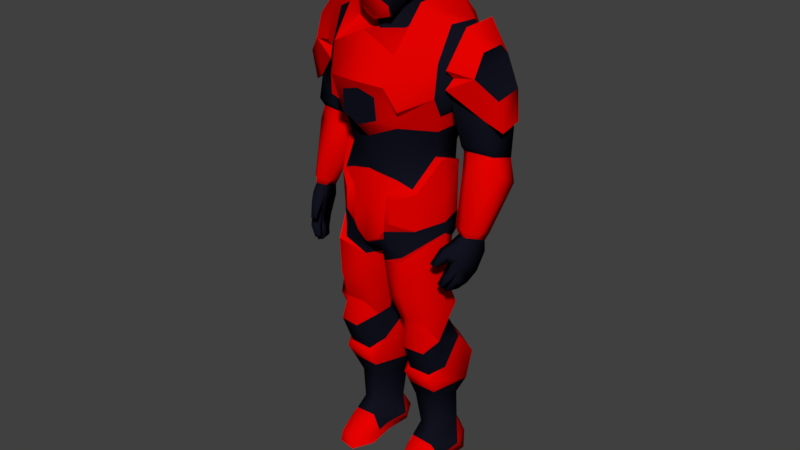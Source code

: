 # Source: test.blend  (saved by Blender 2.78.0; exported with 4.5.12 LTS)
import bpy
from mathutils import Matrix  # noqa: F401  (used for matrix-valued properties, if any)

bpy.ops.wm.read_factory_settings(use_empty=True)
scene = bpy.context.scene
scene.name = 'Scene'

# ---- collections
col_collection_1 = bpy.data.collections.new('Collection 1'); scene.collection.children.link(col_collection_1)

# ---- materials (node trees are filled in below, after node groups)
mat_mtl_001 = bpy.data.materials.new('mtl.001')
mat_mtl_001.alpha_threshold = 0.0
mat_mtl_001.use_transparent_shadow = False
mat_mtl_001.diffuse_color = (0.7874, 0.0005784, 0.0, 1.0)
mat_mtl_001.roughness = 0.5
mat_mtl_002 = bpy.data.materials.new('mtl.002')
mat_mtl_002.alpha_threshold = 0.0
mat_mtl_002.use_transparent_shadow = False
mat_mtl_002.diffuse_color = (0.006169, 0.006574, 0.01341, 1.0)
mat_mtl_002.specular_color = (0.02038, 0.02038, 0.02038)
mat_mtl_002.roughness = 0.5
mat_mtl_002.specular_intensity = 1.0
mat_mtl_003 = bpy.data.materials.new('mtl.003')
mat_mtl_003.alpha_threshold = 0.0
mat_mtl_003.use_transparent_shadow = False
mat_mtl_003.diffuse_color = (0.5488, 0.07336, 0.0, 1.0)
mat_mtl_003.roughness = 0.5

# ---- material node trees

# ---- world
world_world = bpy.data.worlds.new('World'); scene.world = world_world
world_world.color = (0.05088, 0.05088, 0.05088)
world_world.use_sun_shadow = False
world_world.sun_shadow_jitter_overblur = 0.0
world_world.cycles.sampling_method = 'MANUAL'

# ---- meshes
me_solider = bpy.data.meshes.new('Solider')
me_solider.from_pydata([(0.08632, -0.06669, 0.6067), (0.1834, -0.07341, 0.613), (0.1924, 0.07664, 0.6496), (0.05976, 0.0789, 0.6475), (0.2043, -0.02826, 0.5466), (0.1352, -0.09553, 0.6267), (0.1239, 0.1238, 0.6719), (0.05048, 0.02661, 0.5589), (0.0622, -0.02478, 0.5474), (0.1299, -0.1335, 0.8623), (0.005149, -0.01457, 0.8161), (0.02006, -0.01606, 0.6916), (0.03933, -0.1067, 0.8262), (0.05604, -0.1007, 0.7038), (0.01215, 0.0958, 0.8198), (0.03867, 0.06265, 0.6963), (0.1178, 0.1063, 0.7278), (0.1239, -0.1335, 0.7389), (0.215, -0.01503, 0.6861), (0.2142, -0.01653, 0.8649), (0.1413, 0.1153, 0.8642), (0.1429, 0.1371, 0.9504), (0.1563, 0.1226, 1.137), (0.1447, -0.08596, 0.9565), (0.1511, -0.08678, 1.087), (0.1921, -0.04228, 1.502), (0.195, 0.01615, 1.607), (0.1149, -0.1467, 1.537), (0.1254, -0.03858, 1.671), (0.2018, 0.1214, 1.602), (0.1254, 0.1422, 1.68), (0.202, 0.1654, 1.54), (0.1277, 0.2266, 1.586), (0.1144, 0.01488, 1.612), (0.1141, 0.1768, 1.573), (0.1015, -0.1809, 1.445), (0.3158, 0.009578, 1.549), (0.2596, 0.001025, 1.614), (0.3195, 0.09082, 1.555), (0.2633, 0.1204, 1.62), (0.3098, -0.023, 1.476), (0.2311, -0.05272, 1.493), (0.3142, 0.1362, 1.516), (0.2502, 0.1533, 1.556), (0.06141, -0.1743, 1.406), (0.2266, -0.04843, 1.432), (0.3704, 0.01642, 1.411), (0.3253, 0.01499, 1.34), (0.1907, -0.0553, 1.396), (0.1186, -0.1296, 1.347), (0.3704, 0.1141, 1.425), (0.1279, -0.1519, 1.367), (0.2339, 0.1772, 1.489), (0.3431, 0.1292, 1.362), (0.3743, 0.0405, 1.306), (0.3718, 0.1228, 1.32), (0.2195, 0.1646, 1.426), (0.1254, 0.2207, 1.475), (0.1056, 0.196, 1.459), (0.1102, 0.1181, 1.688), (0.06627, -0.1706, 1.332), (0.1008, -0.1186, 1.301), (0.1912, -0.02347, 1.332), (0.08798, -0.09843, 1.119), (0.1774, -0.01716, 1.279), (0.1904, -0.006217, 1.189), (0.199, -0.002188, 0.9762), (0.2025, -0.004306, 0.9386), (0.178, -0.07823, 0.5121), (0.1055, -0.08643, 0.5135), (0.07826, -0.0517, 0.3884), (0.1813, -0.05127, 0.3858), (0.1801, -0.01939, 0.3301), (0.07663, -0.02182, 0.3307), (0.2036, 0.009712, 0.4268), (0.2093, 0.124, 0.3279), (0.05785, 0.009161, 0.4345), (0.03135, 0.1135, 0.3253), (0.2013, 0.08665, 0.5147), (0.03991, 0.1009, 0.5125), (0.157, 0.00264, 0.2671), (0.0852, 0.001034, 0.2693), (0.2193, 0.1411, 0.4345), (0.01255, 0.1327, 0.4365), (0.1168, 0.1243, 0.5372), (0.119, 0.2002, 0.4388), (0.1153, 0.1699, 0.2825), (0.1736, 0.1183, 0.2559), (0.05608, 0.1271, 0.2593), (0.1172, 0.16, 0.2452), (0.1618, 0.01651, 0.1424), (0.09589, 0.01801, 0.1493), (0.1733, 0.1254, 0.137), (0.07409, 0.1259, 0.1237), (0.1274, 0.1601, 0.1376), (0.2086, -0.03495, 0.007361), (0.2092, -0.005705, 0.04568), (0.193, 0.1455, 0.004888), (0.07486, 0.1476, 0.003418), (0.143, 0.1752, 0.003963), (0.1669, -0.1065, 0.04854), (0.1101, -0.1166, 0.05269), (0.171, -0.1129, 0.009003), (0.1082, -0.1209, 0.004515), (0.06482, -0.02052, 0.05037), (0.06502, -0.05273, 0.01179), (0.09105, -0.02137, 0.1073), (0.1709, -0.01925, 0.1012), (0.1989, 0.1007, 0.05046), (0.05813, 0.123, 0.04922), (0.1757, 0.171, 0.05696), (0.1352, 0.1951, 0.0692), (0.07403, 0.1709, 0.05659), (0.1906, 0.05528, 0.006125), (0.1938, 0.03112, 0.04807), (0.09046, -0.03789, 0.4026), (0.1704, -0.03756, 0.4044), (0.1168, 0.0937, 0.5989), (0.07658, -0.08193, 1.737), (0.09096, 0.007257, 1.777), (0.08248, -0.04103, 1.686), (0.08447, 0.02917, 1.703), (0.08972, -0.07444, 1.779), (0.08914, -0.001657, 1.805), (0.06743, -0.0886, 1.825), (0.07499, -0.0231, 1.849), (0.06822, 0.08071, 1.794), (0.06175, 0.0957, 1.713), (0.06615, 0.07467, 1.821), (0.05672, 0.04128, 1.864), (0.03524, -0.03348, 1.872), (0.03132, -0.1099, 1.838), (0.06772, -0.1086, 1.755), (0.0285, -0.1343, 1.743), (0.01402, -0.1153, 1.734), (0.06538, -0.1171, 1.79), (0.05968, -0.106, 1.713), (0.04911, -0.08407, 1.625), (0.05655, -0.103, 1.662), (0.03037, -0.14, 1.797), (0.09017, -0.06401, 1.747), (0.04274, -0.1392, 0.9229), (0.0, -0.1302, 1.149), (0.0858, 0.1554, 0.9356), (0.08375, 0.1623, 1.101), (0.03645, 0.1625, 1.221), (0.08428, -0.142, 1.061), (0.08611, -0.141, 0.9851), (0.06451, -0.1291, 1.072), (0.1384, 0.1274, 1.106), (0.0597, -0.1347, 0.9487), (0.1618, -0.006217, 1.189), (0.1366, -0.08696, 1.099), (0.1519, 0.1274, 1.096), (0.2005, -0.004202, 1.059), (0.1429, 0.1226, 1.137), (0.04433, 0.1909, 1.226), (0.105, 0.1762, 1.078), (0.09861, 0.1923, 0.967), (0.1057, 0.2313, 1.448), (0.0252, 0.2371, 1.404), (0.1484, 0.2116, 1.353), (0.1066, 0.2178, 1.318), (0.1619, 0.1682, 1.354), (0.1041, 0.1702, 1.3), (0.0712, 0.03482, 0.0498), (0.07966, 0.04744, 0.007604), (0.1832, 0.1121, 1.279), (0.1988, 0.09192, 1.333), (0.2393, -0.02683, 1.464), (0.2498, 0.1412, 1.517), (0.2673, 0.09655, 1.571), (0.2673, 0.04877, 1.571), (0.2525, 0.0001364, 1.247), (0.2413, 0.1635, 1.29), (0.2068, 0.06679, 1.349), (0.2172, 0.06679, 1.252), (0.3432, 0.0166, 1.252), (0.3479, 0.1362, 1.291), (0.2354, 0.1486, 1.417), (0.2187, -0.006244, 1.377), (0.06298, -0.01201, 1.669), (0.06762, 0.07192, 1.695), (0.04575, -0.02917, 1.633), (0.0792, 0.08956, 1.658), (0.01755, -0.1131, 1.75), (0.05438, -0.02247, 1.578), (0.1048, 0.1165, 1.626), (0.02891, -0.1048, 0.8649), (0.04708, -0.1204, 0.9123), (0.01963, 0.1383, 0.8624), (0.1219, -0.1069, 0.9111), (0.117, -0.1147, 0.8656), (0.152, 0.1407, 0.9073), (0.3036, -0.05322, 1.001), (0.2983, 0.04988, 0.9622), (0.2634, -0.03168, 0.9927), (0.3441, -0.01729, 0.9833), (0.3395, 0.04234, 0.9681), (0.3696, 0.1191, 1.12), (0.2886, 0.1405, 1.103), (0.3707, 0.04835, 1.165), (0.2097, 0.07086, 1.16), (0.2817, -0.003097, 1.187), (0.2729, 0.1272, 1.183), (0.2666, 0.0157, 1.228), (0.3525, 0.1212, 1.197), (0.344, 0.03952, 1.221), (0.2216, 0.0567, 1.207), (0.2903, -0.01733, 0.9334), (0.2562, -0.08086, 0.7939), (0.2702, -0.03473, 0.7912), (0.2945, 0.02982, 0.9125), (0.2774, -0.05857, 0.8713), (0.297, 0.003824, 0.8425), (0.2693, -0.07001, 0.8341), (0.2857, -0.01778, 0.8091), (0.2647, -0.05488, 0.9537), (0.274, -0.0669, 0.9086), (0.2678, -0.07441, 0.8373), (0.2611, -0.09585, 0.8454), (0.2542, -0.08638, 0.8042), (0.2496, -0.1008, 0.8156), (0.2505, -0.09116, 0.937), (0.263, -0.08984, 0.8985), (0.2394, -0.1277, 0.8942), (0.2507, -0.1123, 0.8861), (0.2899, -0.003385, 0.9644), (0.2989, 0.03521, 0.9458), (0.2773, -0.03365, 0.9733), (0.3264, -0.0299, 0.9308), (0.2739, -0.08821, 0.7901), (0.288, -0.04208, 0.7874), (0.3386, 0.02212, 0.911), (0.3113, -0.06626, 0.8778), (0.328, -0.003434, 0.8478), (0.2964, -0.07827, 0.8347), (0.3089, -0.02484, 0.8097), (0.3006, -0.07398, 0.9581), (0.3023, -0.07687, 0.9063), (0.2954, -0.08279, 0.8379), (0.2876, -0.1039, 0.846), (0.272, -0.09369, 0.8005), (0.2674, -0.1081, 0.8119), (0.2832, -0.1011, 0.9377), (0.2815, -0.09548, 0.899), (0.2578, -0.1332, 0.8947), (0.2632, -0.1161, 0.8864), (0.3298, -0.01552, 0.9653), (0.335, 0.02423, 0.9466), (0.3135, -0.04463, 0.9741), (0.2713, 0.02134, 0.9795), (-0.08632, -0.06669, 0.6067), (-0.1834, -0.07341, 0.613), (-0.1924, 0.07664, 0.6496), (-0.05976, 0.0789, 0.6475), (-0.2043, -0.02826, 0.5466), (-0.1352, -0.09553, 0.6267), (-0.1239, 0.1238, 0.6719), (-0.05048, 0.02661, 0.5589), (-0.0622, -0.02478, 0.5474), (-0.1299, -0.1335, 0.8623), (-0.005149, -0.01457, 0.8161), (-0.02006, -0.01606, 0.6916), (-0.03933, -0.1067, 0.8262), (-0.05604, -0.1007, 0.7038), (-0.01215, 0.0958, 0.8198), (-0.03867, 0.06265, 0.6963), (-0.1178, 0.1063, 0.7278), (-0.1239, -0.1335, 0.7389), (-0.215, -0.01503, 0.6861), (-0.2142, -0.01653, 0.8649), (-0.1413, 0.1153, 0.8642), (-0.1429, 0.1371, 0.9504), (-0.1563, 0.1226, 1.137), (-0.1447, -0.08596, 0.9565), (-0.1511, -0.08678, 1.087), (-0.1921, -0.04228, 1.502), (-0.195, 0.01615, 1.607), (-0.1149, -0.1467, 1.537), (-0.1254, -0.03858, 1.671), (-0.2018, 0.1214, 1.602), (-0.1254, 0.1422, 1.68), (-0.202, 0.1654, 1.54), (-0.1277, 0.2266, 1.586), (-0.1144, 0.01488, 1.612), (-0.1141, 0.1768, 1.573), (-0.1015, -0.1809, 1.445), (-0.3158, 0.009578, 1.549), (-0.2596, 0.001025, 1.614), (-0.3195, 0.09082, 1.555), (-0.2633, 0.1204, 1.62), (-0.3098, -0.023, 1.476), (-0.2311, -0.05272, 1.493), (-0.3142, 0.1362, 1.516), (-0.2502, 0.1533, 1.556), (-0.06141, -0.1743, 1.406), (-0.2266, -0.04843, 1.432), (0.0, -0.1768, 1.423), (-0.3704, 0.01642, 1.411), (-0.3253, 0.01499, 1.34), (-0.1907, -0.0553, 1.396), (-0.1186, -0.1296, 1.347), (-0.3704, 0.1141, 1.425), (-0.1279, -0.1519, 1.367), (-0.2339, 0.1772, 1.489), (-0.3431, 0.1292, 1.362), (-0.3743, 0.0405, 1.306), (0.0, -0.07471, 1.58), (-0.3718, 0.1228, 1.32), (0.0, -0.1462, 1.593), (0.0, -0.1978, 1.451), (-0.2195, 0.1646, 1.426), (-0.1254, 0.2207, 1.475), (-0.1056, 0.196, 1.459), (0.0, 0.2127, 1.581), (-0.1102, 0.1181, 1.688), (0.0, 0.1574, 1.722), (-0.06627, -0.1706, 1.332), (-0.1008, -0.1186, 1.301), (0.0, -0.176, 1.306), (0.0, -0.1318, 1.257), (-0.1912, -0.02347, 1.332), (-0.08798, -0.09843, 1.119), (-0.1774, -0.01716, 1.279), (0.0, 0.2157, 1.407), (0.0, -0.1133, 1.131), (-0.1904, -0.006217, 1.189), (-0.199, -0.002188, 0.9762), (-0.2025, -0.004306, 0.9386), (-0.178, -0.07823, 0.5121), (-0.1055, -0.08643, 0.5135), (-0.07826, -0.0517, 0.3884), (-0.1813, -0.05127, 0.3858), (-0.1801, -0.01939, 0.3301), (-0.07663, -0.02182, 0.3307), (-0.2036, 0.009712, 0.4268), (-0.2093, 0.124, 0.3279), (-0.05785, 0.009161, 0.4345), (-0.03135, 0.1135, 0.3253), (-0.2013, 0.08665, 0.5147), (-0.03991, 0.1009, 0.5125), (-0.157, 0.00264, 0.2671), (-0.0852, 0.001034, 0.2693), (-0.2193, 0.1411, 0.4345), (-0.01255, 0.1327, 0.4365), (-0.1168, 0.1243, 0.5372), (-0.119, 0.2002, 0.4388), (-0.1153, 0.1699, 0.2825), (-0.1736, 0.1183, 0.2559), (-0.05608, 0.1271, 0.2593), (-0.1172, 0.16, 0.2452), (-0.1618, 0.01651, 0.1424), (-0.09589, 0.01801, 0.1493), (-0.1733, 0.1254, 0.137), (-0.07409, 0.1259, 0.1237), (-0.1274, 0.1601, 0.1376), (-0.2086, -0.03495, 0.007361), (-0.2092, -0.005705, 0.04568), (-0.193, 0.1455, 0.004888), (-0.07486, 0.1476, 0.003418), (-0.143, 0.1752, 0.003963), (-0.1669, -0.1065, 0.04854), (-0.1101, -0.1166, 0.05269), (-0.171, -0.1129, 0.009003), (-0.1082, -0.1209, 0.004515), (-0.06482, -0.02052, 0.05037), (-0.06502, -0.05273, 0.01179), (-0.09105, -0.02137, 0.1073), (-0.1709, -0.01925, 0.1012), (-0.1989, 0.1007, 0.05046), (-0.05813, 0.123, 0.04922), (-0.1757, 0.171, 0.05696), (-0.1352, 0.1951, 0.0692), (-0.07403, 0.1709, 0.05659), (-0.1906, 0.05528, 0.006125), (-0.1938, 0.03112, 0.04807), (-0.09046, -0.03789, 0.4026), (-0.1704, -0.03756, 0.4044), (-0.1168, 0.0937, 0.5989), (-0.07658, -0.08193, 1.737), (-0.09096, 0.007257, 1.777), (-0.08248, -0.04103, 1.686), (-0.08447, 0.02917, 1.703), (0.0, 0.1075, 1.797), (0.0, 0.1186, 1.721), (-0.08972, -0.07444, 1.779), (-0.08914, -0.001657, 1.805), (0.0, 0.1015, 1.824), (-0.06743, -0.0886, 1.825), (-0.07499, -0.0231, 1.849), (0.0, 0.05373, 1.876), (-0.06822, 0.08071, 1.794), (-0.06175, 0.0957, 1.713), (-0.06615, 0.07467, 1.821), (-0.05672, 0.04128, 1.864), (0.0, -0.1172, 1.838), (0.0, -0.03607, 1.878), (-0.03524, -0.03348, 1.872), (-0.03132, -0.1099, 1.838), (-0.06772, -0.1086, 1.755), (0.0, -0.1409, 1.74), (-0.0285, -0.1343, 1.743), (0.0, -0.1226, 1.734), (-0.01402, -0.1153, 1.734), (-0.06538, -0.1171, 1.79), (0.0, -0.1362, 1.712), (-0.05968, -0.106, 1.713), (-0.04911, -0.08407, 1.625), (-0.05655, -0.103, 1.662), (-0.03037, -0.14, 1.797), (0.0, -0.1425, 1.796), (0.0, -0.1009, 1.612), (-0.09017, -0.06401, 1.747), (-0.04274, -0.1392, 0.9229), (0.0, -0.151, 0.9056), (-0.0858, 0.1554, 0.9356), (-0.08375, 0.1623, 1.101), (0.0, 0.1692, 1.065), (0.0, 0.1431, 0.9049), (-0.03645, 0.1625, 1.221), (0.0, 0.1625, 1.224), (-0.08428, -0.142, 1.061), (-0.08611, -0.141, 0.9851), (-0.06451, -0.1291, 1.072), (-0.1384, 0.1274, 1.106), (-0.0597, -0.1347, 0.9487), (-0.1618, -0.006217, 1.189), (-0.1366, -0.08696, 1.099), (-0.1519, 0.1274, 1.096), (-0.2005, -0.004202, 1.059), (-0.1429, 0.1226, 1.137), (-0.04433, 0.1909, 1.226), (0.0, 0.1567, 0.9081), (-0.105, 0.1762, 1.078), (-0.09861, 0.1923, 0.967), (-0.1057, 0.2313, 1.448), (-0.0252, 0.2371, 1.404), (-0.1484, 0.2116, 1.353), (-0.1066, 0.2178, 1.318), (-0.1619, 0.1682, 1.354), (-0.1041, 0.1702, 1.3), (-0.0712, 0.03482, 0.0498), (-0.07966, 0.04744, 0.007604), (0.0, 0.1909, 1.229), (0.0, 0.1852, 1.288), (-0.1832, 0.1121, 1.279), (-0.1988, 0.09192, 1.333), (-0.2393, -0.02683, 1.464), (-0.2498, 0.1412, 1.517), (-0.2673, 0.09655, 1.571), (-0.2673, 0.04877, 1.571), (-0.2525, 0.0001364, 1.247), (-0.2413, 0.1635, 1.29), (-0.2068, 0.06679, 1.349), (-0.2172, 0.06679, 1.252), (-0.3432, 0.0166, 1.252), (-0.3479, 0.1362, 1.291), (-0.2354, 0.1486, 1.417), (-0.2187, -0.006244, 1.377), (-0.06298, -0.01201, 1.669), (0.0, 0.09307, 1.701), (-0.06762, 0.07192, 1.695), (-0.04575, -0.02917, 1.633), (0.0, -0.04816, 1.606), (0.0, 0.1107, 1.651), (-0.0792, 0.08956, 1.658), (-0.01755, -0.1131, 1.75), (-0.05438, -0.02247, 1.578), (0.0, 0.1376, 1.612), (-0.1048, 0.1165, 1.626), (-0.02891, -0.1048, 0.8649), (0.0, -0.1091, 0.8584), (0.0, -0.01457, 0.842), (0.0, -0.1402, 0.895), (-0.04708, -0.1204, 0.9123), (-0.01963, 0.1383, 0.8624), (-0.1219, -0.1069, 0.9111), (0.0, -0.141, 1.036), (0.0, 0.09399, 0.8457), (-0.117, -0.1147, 0.8656), (-0.152, 0.1407, 0.9073), (-0.3036, -0.05322, 1.001), (-0.2983, 0.04988, 0.9622), (-0.2634, -0.03168, 0.9927), (-0.3441, -0.01729, 0.9833), (-0.3395, 0.04234, 0.9681), (-0.3696, 0.1191, 1.12), (-0.2886, 0.1405, 1.103), (-0.3707, 0.04835, 1.165), (-0.2097, 0.07086, 1.16), (-0.2817, -0.003097, 1.187), (-0.2729, 0.1272, 1.183), (-0.2666, 0.0157, 1.228), (-0.3525, 0.1212, 1.197), (-0.344, 0.03952, 1.221), (-0.2216, 0.0567, 1.207), (-0.2903, -0.01733, 0.9334), (-0.2562, -0.08086, 0.7939), (-0.2702, -0.03473, 0.7912), (-0.2945, 0.02982, 0.9125), (-0.2774, -0.05857, 0.8713), (-0.297, 0.003824, 0.8425), (-0.2693, -0.07001, 0.8341), (-0.2857, -0.01778, 0.8091), (-0.2647, -0.05488, 0.9537), (-0.274, -0.0669, 0.9086), (-0.2678, -0.07441, 0.8373), (-0.2611, -0.09585, 0.8454), (-0.2542, -0.08638, 0.8042), (-0.2496, -0.1008, 0.8156), (-0.2505, -0.09116, 0.937), (-0.263, -0.08984, 0.8985), (-0.2394, -0.1277, 0.8942), (-0.2507, -0.1123, 0.8861), (-0.2899, -0.003385, 0.9644), (-0.2989, 0.03521, 0.9458), (-0.2773, -0.03365, 0.9733), (-0.3264, -0.0299, 0.9308), (-0.2739, -0.08821, 0.7901), (-0.288, -0.04208, 0.7874), (-0.3386, 0.02212, 0.911), (-0.3113, -0.06626, 0.8778), (-0.328, -0.003434, 0.8478), (-0.2964, -0.07827, 0.8347), (-0.3089, -0.02484, 0.8097), (-0.3006, -0.07398, 0.9581), (-0.3023, -0.07687, 0.9063), (-0.2954, -0.08279, 0.8379), (-0.2876, -0.1039, 0.846), (-0.272, -0.09369, 0.8005), (-0.2674, -0.1081, 0.8119), (-0.2832, -0.1011, 0.9377), (-0.2815, -0.09548, 0.899), (-0.2578, -0.1332, 0.8947), (-0.2632, -0.1161, 0.8864), (-0.3298, -0.01552, 0.9653), (-0.335, 0.02423, 0.9466), (-0.3135, -0.04463, 0.9741), (-0.2713, 0.02134, 0.9795), (0.08892, -0.1, 1.221), (0.0, -0.1132, 1.201), (0.1669, -0.008803, 1.233), (0.1535, 0.1127, 1.209), (0.0, 0.1659, 1.254), (0.0662, 0.1589, 1.258), (-0.08892, -0.1, 1.221), (-0.1669, -0.008803, 1.233), (-0.1535, 0.1127, 1.209), (-0.0662, 0.1589, 1.258)], [], [(13, 12, 10, 11), (16, 18, 2, 6), (15, 16, 6, 3), (20, 16, 15, 14), (18, 17, 5, 1), (13, 11, 7, 8), (18, 4, 2), (17, 9, 12, 13), (17, 13, 0, 5), (11, 10, 14, 15), (13, 8, 0), (4, 18, 1), (154, 65, 24), (67, 9, 19), (20, 19, 18, 16), (154, 66, 21), (20, 67, 19), (19, 9, 17, 18), (25, 26, 28, 27), (28, 26, 29, 30), (30, 29, 31, 32), (30, 32, 34), (28, 30, 34, 33), (27, 28, 33), (25, 35, 51, 48), (25, 27, 35), (37, 36, 38, 39), (36, 37, 41, 40), (39, 38, 42, 43), (27, 308, 310), (40, 45, 47, 46), (35, 49, 51), (50, 46, 54, 55), (42, 50, 53, 52), (48, 51, 49), (46, 47, 54), (53, 50, 55), (47, 53, 55, 54), (35, 27, 310, 311), (298, 44, 35, 311), (34, 32, 57, 58), (32, 31, 56, 57), (57, 56, 58), (34, 315, 317, 59), (35, 44, 49), (49, 44, 60, 61), (61, 60, 320, 321), (48, 49, 61, 62), (63, 152, 151), (541, 540, 61, 321), (4, 1, 5, 68), (0, 8, 69, 5), (320, 60, 44, 298), (73, 72, 71, 70), (71, 72, 75, 74), (73, 70, 76, 77), (77, 88, 81), (79, 83, 77, 76), (72, 73, 81, 80), (85, 83, 79, 84), (86, 75, 87, 89), (86, 85, 82, 75), (77, 83, 85, 86), (82, 85, 84, 78), (75, 82, 78, 74), (73, 77, 81), (77, 86, 89, 88), (75, 72, 80, 87), (88, 89, 94, 93), (81, 88, 93, 91), (80, 81, 91, 90), (89, 87, 92, 94), (109, 93, 112), (93, 94, 111, 112), (165, 109, 98, 166), (107, 96, 114), (113, 114, 96, 95), (108, 97, 110), (97, 98, 99), (100, 101, 103, 102), (94, 92, 110, 111), (92, 108, 110), (105, 103, 101, 104), (91, 106, 107, 90), (96, 100, 102, 95), (107, 100, 96), (104, 165, 166, 105), (8, 7, 79, 76), (91, 93, 109, 106), (98, 109, 112), (92, 90, 107, 108), (99, 111, 110, 97), (98, 112, 111, 99), (106, 109, 165), (97, 108, 114, 113), (102, 103, 105, 95), (101, 106, 104), (95, 105, 166, 113), (101, 100, 107, 106), (113, 166, 98, 97), (78, 4, 74), (115, 116, 68, 69), (70, 71, 116, 115), (71, 74, 116), (76, 70, 115), (69, 68, 5), (78, 84, 117, 4), (84, 79, 7, 117), (7, 3, 6, 117), (117, 6, 2, 4), (74, 4, 68, 116), (69, 8, 76, 115), (120, 121, 119, 140), (127, 385, 384, 126), (126, 384, 388, 128), (140, 119, 123, 122), (128, 388, 391, 129), (122, 123, 125, 124), (123, 128, 129, 125), (119, 126, 128, 123), (121, 127, 126, 119), (130, 129, 391, 397), (131, 130, 397, 396), (124, 125, 130, 131), (125, 129, 130), (135, 139, 133, 132), (139, 411, 401, 133), (185, 401, 403, 134), (118, 134, 406, 136), (403, 406, 134), (136, 406, 138), (118, 136, 138, 137), (131, 396, 411, 139), (118, 137, 120, 140), (124, 131, 139, 135), (122, 124, 135, 132), (138, 406, 412, 137), (118, 140, 122, 132), (144, 143, 418), (144, 418, 444, 156), (65, 22, 155, 151), (147, 23, 24, 146), (65, 154, 153, 22), (154, 21, 153), (66, 154, 23), (154, 24, 23), (152, 148, 146, 24), (152, 142, 148), (23, 147, 150), (22, 153, 149, 155), (146, 148, 150, 147), (24, 65, 151, 152), (143, 144, 157, 158), (158, 157, 153, 21), (144, 149, 153, 157), (21, 143, 158), (160, 159, 161, 162), (56, 179, 175, 168), (162, 164, 325, 160), (160, 325, 58, 159), (159, 58, 163, 161), (161, 163, 164, 162), (90, 92, 87, 80), (15, 3, 7, 11), (104, 106, 165), (108, 107, 114), (144, 156, 145), (543, 545, 164, 167), (545, 544, 445, 164), (542, 151, 155, 543), (325, 315, 34, 58), (156, 444, 421, 145), (325, 164, 445), (155, 149, 144, 145), (142, 63, 326), (152, 63, 142), (168, 167, 164), (62, 64, 167, 168), (163, 168, 164), (40, 169, 45), (41, 169, 40), (42, 52, 170), (43, 42, 170), (42, 40, 46, 50), (38, 36, 40, 42), (26, 172, 171, 29), (170, 171, 39, 43), (29, 171, 170, 31), (37, 39, 171, 172), (62, 61, 64), (37, 172, 169, 41), (25, 169, 172, 26), (175, 179, 174, 176), (180, 175, 176, 173), (53, 47, 177, 178), (179, 53, 178, 174), (173, 177, 47, 180), (47, 45, 169), (52, 53, 170), (53, 179, 170), (47, 169, 180), (25, 48, 169), (56, 168, 163, 58), (31, 170, 56), (48, 62, 180, 169), (170, 179, 56), (168, 175, 180, 62), (540, 542, 64, 61), (385, 127, 182, 461), (127, 121, 181, 182), (121, 120, 181), (137, 412, 464, 183), (461, 182, 184, 465), (182, 181, 183, 184), (133, 401, 185), (133, 185, 132), (184, 183, 186, 187), (465, 184, 187, 469), (183, 464, 308, 186), (183, 181, 120, 137), (308, 27, 186), (186, 27, 33, 187), (59, 317, 469, 187), (59, 187, 34), (33, 34, 187), (189, 474, 472, 188), (188, 472, 473), (141, 415, 474, 189), (20, 14, 190), (10, 12, 188, 473), (12, 192, 188), (14, 10, 473, 190), (67, 66, 23, 191), (193, 67, 20), (189, 192, 191), (478, 150, 148, 142), (150, 141, 189), (415, 141, 150, 478), (188, 192, 189), (150, 189, 191, 23), (473, 479, 190), (193, 20, 190), (143, 433, 418), (479, 419, 190), (67, 192, 9), (9, 192, 12), (192, 67, 191), (143, 21, 419, 433), (21, 193, 190, 419), (21, 66, 67, 193), (200, 199, 198, 195), (199, 201, 197, 198), (203, 202, 196, 194), (201, 203, 194, 197), (202, 200, 195, 251), (194, 196, 229, 250), (208, 204, 200, 202), (207, 205, 203, 201), (205, 208, 202, 203), (206, 207, 201, 199), (204, 206, 199, 200), (174, 178, 206, 204), (178, 177, 207, 206), (173, 176, 208, 205), (177, 173, 205, 207), (176, 174, 204, 208), (214, 213, 209, 212), (216, 215, 213, 214), (211, 210, 215, 216), (213, 218, 217, 209), (213, 219, 220, 218), (219, 221, 222, 220), (218, 224, 223, 217), (224, 226, 225, 223), (217, 229, 227, 209), (209, 227, 228, 212), (235, 233, 230, 234), (237, 235, 234, 236), (232, 237, 236, 231), (234, 230, 238, 239), (234, 239, 241, 240), (240, 241, 243, 242), (239, 238, 244, 245), (245, 244, 246, 247), (238, 230, 248, 250), (230, 233, 249, 248), (229, 217, 238, 250), (224, 218, 239, 245), (219, 213, 234, 240), (212, 228, 249, 233), (213, 215, 236, 234), (225, 226, 247, 246), (215, 210, 231, 236), (218, 220, 241, 239), (194, 250, 248, 197), (216, 214, 235, 237), (223, 225, 246, 244), (210, 211, 232, 231), (222, 221, 242, 243), (198, 197, 248, 249), (226, 224, 245, 247), (221, 219, 240, 242), (211, 216, 237, 232), (220, 222, 243, 241), (214, 212, 233, 235), (217, 223, 244, 238), (196, 251, 227, 229), (195, 228, 227, 251), (195, 198, 249, 228), (196, 202, 251), (265, 263, 262, 264), (268, 258, 254, 270), (267, 255, 258, 268), (272, 266, 267, 268), (270, 253, 257, 269), (265, 260, 259, 263), (270, 254, 256), (269, 265, 264, 261), (269, 257, 252, 265), (263, 267, 266, 262), (265, 252, 260), (256, 253, 270), (430, 276, 327), (329, 271, 261), (272, 268, 270, 271), (430, 273, 328), (272, 271, 329), (271, 270, 269, 261), (277, 279, 280, 278), (280, 282, 281, 278), (282, 284, 283, 281), (282, 286, 284), (280, 285, 286, 282), (279, 285, 280), (277, 301, 304, 287), (277, 287, 279), (289, 291, 290, 288), (288, 292, 293, 289), (291, 295, 294, 290), (279, 310, 308), (292, 299, 300, 297), (287, 304, 302), (303, 309, 307, 299), (294, 305, 306, 303), (301, 302, 304), (299, 307, 300), (306, 309, 303), (300, 307, 309, 306), (287, 311, 310, 279), (298, 311, 287, 296), (286, 314, 313, 284), (284, 313, 312, 283), (313, 314, 312), (286, 316, 317, 315), (287, 302, 296), (302, 319, 318, 296), (319, 321, 320, 318), (301, 322, 319, 302), (323, 427, 428), (541, 321, 319, 546), (256, 330, 257, 253), (252, 257, 331, 260), (320, 298, 296, 318), (335, 332, 333, 334), (333, 336, 337, 334), (335, 339, 338, 332), (339, 343, 350), (341, 338, 339, 345), (334, 342, 343, 335), (347, 346, 341, 345), (348, 351, 349, 337), (348, 337, 344, 347), (339, 348, 347, 345), (344, 340, 346, 347), (337, 336, 340, 344), (335, 343, 339), (339, 350, 351, 348), (337, 349, 342, 334), (350, 355, 356, 351), (343, 353, 355, 350), (342, 352, 353, 343), (351, 356, 354, 349), (371, 374, 355), (355, 374, 373, 356), (442, 443, 360, 371), (369, 376, 358), (375, 357, 358, 376), (370, 372, 359), (359, 361, 360), (362, 364, 365, 363), (356, 373, 372, 354), (354, 372, 370), (367, 366, 363, 365), (353, 352, 369, 368), (358, 357, 364, 362), (369, 358, 362), (366, 367, 443, 442), (260, 338, 341, 259), (353, 368, 371, 355), (360, 374, 371), (354, 370, 369, 352), (361, 359, 372, 373), (360, 361, 373, 374), (368, 442, 371), (359, 375, 376, 370), (364, 357, 367, 365), (363, 366, 368), (357, 375, 443, 367), (363, 368, 369, 362), (375, 359, 360, 443), (340, 336, 256), (377, 331, 330, 378), (332, 377, 378, 333), (333, 378, 336), (338, 377, 332), (331, 257, 330), (340, 256, 379, 346), (346, 379, 259, 341), (259, 379, 258, 255), (379, 256, 254, 258), (336, 378, 330, 256), (331, 377, 338, 260), (382, 413, 381, 383), (393, 392, 384, 385), (392, 394, 388, 384), (413, 386, 387, 381), (394, 395, 391, 388), (386, 389, 390, 387), (387, 390, 395, 394), (381, 387, 394, 392), (383, 381, 392, 393), (398, 397, 391, 395), (399, 396, 397, 398), (389, 399, 398, 390), (390, 398, 395), (405, 400, 402, 410), (410, 402, 401, 411), (467, 404, 403, 401), (380, 407, 406, 404), (403, 404, 406), (407, 409, 406), (380, 408, 409, 407), (399, 410, 411, 396), (380, 413, 382, 408), (389, 405, 410, 399), (386, 400, 405, 389), (409, 408, 412, 406), (380, 400, 386, 413), (417, 418, 416), (417, 432, 444, 418), (327, 427, 431, 274), (423, 422, 276, 275), (327, 274, 429, 430), (430, 429, 273), (328, 275, 430), (430, 275, 276), (428, 276, 422, 424), (428, 424, 142), (275, 426, 423), (274, 431, 425, 429), (422, 423, 426, 424), (276, 428, 427, 327), (416, 435, 434, 417), (435, 273, 429, 434), (417, 434, 429, 425), (273, 435, 416), (437, 439, 438, 436), (312, 447, 454, 458), (439, 437, 325, 441), (437, 436, 314, 325), (436, 438, 440, 314), (438, 439, 441, 440), (352, 342, 349, 354), (267, 263, 259, 255), (366, 442, 368), (370, 376, 369), (417, 420, 432), (548, 446, 441, 549), (549, 441, 445, 544), (547, 548, 431, 427), (325, 314, 286, 315), (432, 420, 421, 444), (325, 445, 441), (431, 420, 417, 425), (142, 326, 323), (428, 142, 323), (447, 441, 446), (322, 447, 446, 324), (440, 441, 447), (292, 297, 448), (293, 292, 448), (294, 449, 305), (295, 449, 294), (294, 303, 299, 292), (290, 294, 292, 288), (278, 281, 450, 451), (449, 295, 291, 450), (281, 283, 449, 450), (289, 451, 450, 291), (322, 324, 319), (289, 293, 448, 451), (277, 278, 451, 448), (454, 455, 453, 458), (459, 452, 455, 454), (306, 457, 456, 300), (458, 453, 457, 306), (452, 459, 300, 456), (300, 448, 297), (305, 449, 306), (306, 449, 458), (300, 459, 448), (277, 448, 301), (312, 314, 440, 447), (283, 312, 449), (301, 448, 459, 322), (449, 312, 458), (447, 322, 459, 454), (546, 319, 324, 547), (385, 461, 462, 393), (393, 462, 460, 383), (383, 460, 382), (408, 463, 464, 412), (461, 465, 466, 462), (462, 466, 463, 460), (402, 467, 401), (402, 400, 467), (466, 470, 468, 463), (465, 469, 470, 466), (463, 468, 308, 464), (463, 408, 382, 460), (308, 468, 279), (468, 470, 285, 279), (316, 470, 469, 317), (316, 286, 470), (285, 470, 286), (475, 471, 472, 474), (471, 473, 472), (414, 475, 474, 415), (272, 476, 266), (262, 473, 471, 264), (264, 471, 480), (266, 476, 473, 262), (329, 477, 275, 328), (481, 272, 329), (475, 477, 480), (478, 142, 424, 426), (426, 475, 414), (415, 478, 426, 414), (471, 475, 480), (426, 275, 477, 475), (473, 476, 479), (481, 476, 272), (416, 418, 433), (479, 476, 419), (329, 261, 480), (261, 264, 480), (480, 477, 329), (416, 433, 419, 273), (273, 419, 476, 481), (273, 481, 329, 328), (488, 483, 486, 487), (487, 486, 485, 489), (491, 482, 484, 490), (489, 485, 482, 491), (490, 539, 483, 488), (482, 538, 517, 484), (496, 490, 488, 492), (495, 489, 491, 493), (493, 491, 490, 496), (494, 487, 489, 495), (492, 488, 487, 494), (453, 492, 494, 457), (457, 494, 495, 456), (452, 493, 496, 455), (456, 495, 493, 452), (455, 496, 492, 453), (502, 500, 497, 501), (504, 502, 501, 503), (499, 504, 503, 498), (501, 497, 505, 506), (501, 506, 508, 507), (507, 508, 510, 509), (506, 505, 511, 512), (512, 511, 513, 514), (505, 497, 515, 517), (497, 500, 516, 515), (523, 522, 518, 521), (525, 524, 522, 523), (520, 519, 524, 525), (522, 527, 526, 518), (522, 528, 529, 527), (528, 530, 531, 529), (527, 533, 532, 526), (533, 535, 534, 532), (526, 538, 536, 518), (518, 536, 537, 521), (517, 538, 526, 505), (512, 533, 527, 506), (507, 528, 522, 501), (500, 521, 537, 516), (501, 522, 524, 503), (513, 534, 535, 514), (503, 524, 519, 498), (506, 527, 529, 508), (482, 485, 536, 538), (504, 525, 523, 502), (511, 532, 534, 513), (498, 519, 520, 499), (510, 531, 530, 509), (486, 537, 536, 485), (514, 535, 533, 512), (509, 530, 528, 507), (499, 520, 525, 504), (508, 529, 531, 510), (502, 523, 521, 500), (505, 526, 532, 511), (484, 517, 515, 539), (483, 539, 515, 516), (483, 516, 537, 486), (484, 539, 490), (323, 546, 547, 427), (324, 446, 548, 547), (420, 549, 544, 421), (431, 548, 549, 420), (326, 541, 546, 323), (63, 151, 542, 540), (64, 542, 543, 167), (145, 421, 544, 545), (155, 145, 545, 543), (326, 63, 540, 541), (132, 185, 134, 118), (400, 380, 404, 467)])
me_solider.polygons.foreach_set('use_smooth', [True] * 632)
me_solider.polygons.foreach_set('material_index', [0, 0, 0, 0, 0, 0, 0, 0, 0, 0, 0, 0, 0, 0, 0, 0, 0, 0, 0, 0, 0, 0, 0, 0, 0, 0, 0, 0, 0, 0, 0, 0, 0, 0, 0, 0, 0, 0, 0, 0, 0, 0, 0, 0, 0, 0, 0, 0, 1, 1, 0, 0, 1, 0, 0, 0, 1, 0, 1, 0, 1, 0, 0, 0, 0, 1, 1, 1, 1, 1, 1, 1, 0, 0, 0, 1, 0, 0, 0, 0, 0, 0, 0, 1, 0, 0, 0, 1, 1, 0, 1, 0, 0, 1, 0, 0, 0, 0, 0, 0, 1, 1, 0, 0, 0, 0, 1, 1, 1, 1, 1, 1, 1, 1, 0, 0, 1, 1, 1, 0, 1, 1, 1, 1, 1, 1, 1, 1, 1, 1, 1, 1, 1, 1, 1, 1, 0, 0, 0, 0, 0, 0, 0, 0, 0, 0, 0, 0, 0, 0, 0, 0, 0, 0, 0, 0, 0, 1, 0, 0, 0, 0, 1, 0, 1, 1, 0, 1, 1, 1, 0, 0, 0, 1, 0, 0, 0, 0, 0, 0, 0, 0, 0, 1, 1, 1, 0, 1, 0, 0, 0, 1, 1, 1, 1, 1, 1, 0, 0, 1, 1, 1, 0, 1, 1, 1, 1, 1, 1, 1, 1, 1, 1, 1, 1, 1, 1, 1, 1, 1, 0, 0, 0, 0, 0, 1, 1, 0, 1, 1, 1, 1, 1, 1, 1, 0, 0, 0, 1, 1, 1, 1, 0, 1, 0, 0, 1, 0, 1, 1, 0, 0, 0, 0, 0, 0, 0, 0, 0, 0, 0, 1, 1, 1, 1, 1, 1, 1, 1, 1, 1, 1, 1, 1, 1, 1, 1, 1, 1, 1, 1, 1, 1, 1, 1, 1, 1, 1, 1, 1, 1, 1, 1, 1, 0, 1, 1, 1, 1, 0, 1, 1, 1, 1, 1, 1, 0, 0, 0, 0, 0, 0, 0, 0, 0, 0, 0, 0, 0, 0, 0, 0, 0, 0, 0, 0, 0, 0, 0, 0, 0, 0, 0, 0, 0, 0, 0, 0, 0, 0, 0, 0, 0, 0, 0, 0, 0, 0, 0, 0, 0, 0, 0, 0, 0, 0, 0, 0, 1, 1, 0, 0, 1, 0, 0, 0, 1, 0, 1, 0, 1, 0, 0, 0, 0, 1, 1, 1, 1, 1, 1, 1, 0, 0, 0, 1, 0, 0, 0, 0, 0, 0, 0, 1, 0, 0, 0, 1, 1, 0, 1, 0, 0, 1, 0, 0, 0, 0, 0, 0, 1, 1, 0, 0, 0, 0, 1, 1, 1, 1, 1, 1, 1, 1, 0, 0, 1, 1, 1, 0, 1, 1, 1, 1, 1, 1, 1, 1, 1, 1, 1, 1, 1, 1, 1, 1, 0, 0, 0, 0, 0, 0, 0, 0, 0, 0, 0, 0, 0, 0, 0, 0, 0, 0, 0, 0, 0, 1, 0, 0, 0, 0, 1, 0, 1, 1, 0, 1, 1, 1, 0, 0, 0, 1, 0, 0, 0, 0, 0, 0, 0, 0, 0, 1, 1, 1, 0, 1, 0, 0, 0, 1, 1, 1, 1, 1, 1, 0, 0, 1, 1, 1, 0, 1, 1, 1, 1, 1, 1, 1, 1, 1, 1, 1, 1, 1, 1, 1, 1, 1, 0, 0, 0, 0, 0, 1, 1, 0, 1, 1, 1, 1, 1, 1, 1, 0, 0, 0, 1, 1, 1, 1, 0, 1, 0, 0, 1, 0, 1, 1, 0, 0, 0, 0, 0, 0, 0, 0, 0, 0, 0, 1, 1, 1, 1, 1, 1, 1, 1, 1, 1, 1, 1, 1, 1, 1, 1, 1, 1, 1, 1, 1, 1, 1, 1, 1, 1, 1, 1, 1, 1, 1, 1, 1, 0, 1, 1, 1, 1, 0, 1, 1, 1, 1, 1, 1, 0, 0, 0, 0, 1, 1, 1, 1, 1, 1, 1, 1, 1, 1, 2, 2])
_k = set([(0, 5), (0, 8), (1, 4), (1, 5), (2, 4), (2, 6), (3, 6), (3, 7), (4, 68), (7, 8), (8, 69), (9, 12), (9, 67), (10, 12), (10, 14), (12, 192), (14, 20), (20, 67), (21, 66), (21, 158), (21, 419), (22, 65), (22, 153), (23, 66), (23, 147), (23, 150), (24, 65), (24, 146), (27, 28), (27, 33), (27, 310), (28, 30), (30, 32), (32, 57), (33, 34), (34, 58), (34, 59), (34, 187), (35, 49), (35, 51), (35, 311), (36, 38), (36, 40), (37, 39), (37, 41), (38, 42), (39, 43), (40, 41), (40, 45), (40, 46), (40, 169), (41, 169), (42, 43), (42, 50), (42, 52), (42, 170), (43, 170), (44, 60), (44, 298), (45, 47), (45, 169), (46, 50), (47, 53), (47, 54), (47, 169), (48, 49), (48, 51), (48, 62), (49, 51), (52, 53), (52, 170), (53, 55), (53, 170), (54, 55), (56, 57), (56, 58), (56, 168), (57, 58), (58, 163), (58, 325), (59, 187), (59, 317), (60, 320), (61, 64), (61, 321), (62, 168), (63, 152), (63, 326), (64, 167), (67, 192), (68, 69), (72, 73), (72, 75), (73, 77), (74, 116), (75, 86), (76, 115), (77, 86), (78, 84), (79, 84), (92, 94), (92, 108), (93, 94), (93, 109), (95, 102), (95, 113), (96, 107), (96, 114), (97, 113), (98, 99), (98, 166), (102, 103), (103, 105), (104, 106), (104, 165), (105, 166), (106, 107), (108, 114), (109, 165), (115, 116), (118, 132), (118, 134), (132, 133), (132, 185), (133, 401), (134, 185), (134, 403), (136, 406), (141, 150), (141, 189), (142, 152), (142, 428), (143, 144), (143, 433), (144, 145), (144, 149), (144, 156), (145, 421), (146, 147), (148, 150), (148, 152), (149, 155), (150, 189), (151, 152), (151, 155), (153, 157), (156, 444), (157, 158), (159, 160), (159, 161), (160, 162), (161, 162), (163, 164), (164, 167), (164, 325), (164, 445), (169, 172), (170, 171), (171, 172), (181, 182), (181, 183), (182, 461), (183, 464), (186, 187), (186, 308), (187, 469), (189, 474), (204, 206), (204, 208), (205, 207), (205, 208), (206, 207), (227, 228), (227, 229), (228, 249), (229, 250), (248, 249), (248, 250), (252, 257), (252, 260), (253, 256), (253, 257), (254, 256), (254, 258), (255, 258), (255, 259), (256, 330), (259, 260), (260, 331), (261, 264), (261, 329), (262, 264), (262, 266), (264, 480), (266, 272), (272, 329), (273, 328), (273, 419), (273, 435), (274, 327), (274, 429), (275, 328), (275, 423), (275, 426), (276, 327), (276, 422), (279, 280), (279, 285), (279, 310), (280, 282), (282, 284), (284, 313), (285, 286), (286, 314), (286, 316), (286, 470), (287, 302), (287, 304), (287, 311), (288, 290), (288, 292), (289, 291), (289, 293), (290, 294), (291, 295), (292, 293), (292, 297), (292, 299), (292, 448), (293, 448), (294, 295), (294, 303), (294, 305), (294, 449), (295, 449), (296, 298), (296, 318), (297, 300), (297, 448), (299, 303), (300, 306), (300, 307), (300, 448), (301, 302), (301, 304), (301, 322), (302, 304), (305, 306), (305, 449), (306, 309), (306, 449), (307, 309), (308, 468), (312, 313), (312, 314), (312, 447), (313, 314), (314, 325), (314, 440), (316, 317), (316, 470), (318, 320), (319, 321), (319, 324), (322, 447), (323, 326), (323, 428), (324, 446), (325, 441), (329, 480), (330, 331), (334, 335), (334, 337), (335, 339), (336, 378), (337, 348), (338, 377), (339, 348), (340, 346), (341, 346), (354, 356), (354, 370), (355, 356), (355, 371), (357, 364), (357, 375), (358, 369), (358, 376), (359, 375), (360, 361), (360, 443), (364, 365), (365, 367), (366, 368), (366, 442), (367, 443), (368, 369), (370, 376), (371, 442), (377, 378), (380, 400), (380, 404), (400, 402), (400, 467), (401, 402), (403, 404), (404, 467), (406, 407), (414, 426), (414, 475), (416, 417), (416, 433), (417, 420), (417, 425), (417, 432), (420, 421), (422, 423), (424, 426), (424, 428), (425, 431), (426, 475), (427, 428), (427, 431), (429, 434), (432, 444), (434, 435), (436, 437), (436, 438), (437, 439), (438, 439), (440, 441), (441, 445), (441, 446), (448, 451), (449, 450), (450, 451), (460, 462), (460, 463), (461, 462), (463, 464), (468, 470), (469, 470), (474, 475), (492, 494), (492, 496), (493, 495), (493, 496), (494, 495), (515, 516), (515, 517), (516, 537), (517, 538), (536, 537), (536, 538)])
me_solider.attributes.new('sharp_edge', 'BOOLEAN', 'EDGE').data.foreach_set('value', [ (min(e.vertices), max(e.vertices)) in _k for e in me_solider.edges])
me_solider.materials.append(mat_mtl_001)
me_solider.materials.append(mat_mtl_002)
me_solider.materials.append(mat_mtl_003)
me_solider.use_remesh_preserve_volume = False
me_solider.use_remesh_preserve_attributes = False
me_solider.use_mirror_x = True
me_solider.use_paint_bone_selection = False
me_solider.use_paint_mask = True
me_solider.update()
arm_human = bpy.data.armatures.new('Human')  # bones are not reproduced

# ---- objects
ob_human = bpy.data.objects.new('Human', arm_human)
ob_solider = bpy.data.objects.new('Solider', me_solider)

# ---- transforms, parenting, visibility, modifiers, constraints
ob_human.location = (0.0, 0.0, 0.0)
ob_human.show_in_front = True
ob_human.lineart.crease_threshold = 0.0
ob_solider.parent = ob_human
ob_solider.location = (0.0, 0.0, 0.0)
ob_solider.show_all_edges = True
ob_solider.lineart.crease_threshold = 0.0
ob_solider.use_mesh_mirror_x = True
_vg = ob_solider.vertex_groups.new(name='hips')
for _i, _w in zip([9, 10, 12, 14, 15, 20, 21, 22, 23, 24, 35, 44, 48, 49, 51, 60, 61, 62, 63, 64, 65, 66, 67, 141, 142, 143, 144, 145, 146, 147, 148, 149, 150, 151, 152, 153, 154, 155, 156, 157, 158, 161, 162, 163, 164, 167, 168, 175, 180, 188, 189, 190, 191, 192, 193, 261, 262, 264, 266, 267, 272, 273, 274, 275, 276, 287, 296, 298, 301, 302, 304, 311, 318, 319, 320, 321, 322, 323, 324, 326, 327, 328, 329, 414, 415, 416, 417, 418, 419, 420, 421, 422, 423, 424, 425, 426, 427, 428, 429, 430, 431, 432, 433, 434, 435, 438, 439, 440, 441, 444, 445, 446, 447, 454, 459, 471, 472, 473, 474, 475, 476, 477, 478, 479, 480, 481, 540, 541, 542, 543, 544, 545, 546, 547, 548, 549], [0.07678, 0.1661, 0.1313, 0.213, 0.01545, 0.06678, 0.1419, 0.5931, 0.1525, 0.5349, 0.02604, 0.05768, 0.03452, 0.09344, 0.07192, 0.1094, 0.1544, 0.09736, 0.6702, 0.1916, 0.5058, 0.07529, 0.03101, 0.4266, 0.6889, 0.2875, 0.6232, 0.2209, 0.6364, 0.4617, 0.6967, 0.5969, 0.5223, 0.4975, 0.5407, 0.5823, 0.2389, 0.594, 0.2921, 0.5193, 0.277, 0.02156, 0.05179, 0.02164, 0.07579, 0.1357, 0.0584, 0.02778, 0.004525, 0.2773, 0.3441, 0.4638, 0.1458, 0.1078, 0.1017, 0.07678, 0.1661, 0.1313, 0.213, 0.01545, 0.06678, 0.1419, 0.5931, 0.1525, 0.5349, 0.02604, 0.05768, 0.05026, 0.03452, 0.09344, 0.07192, 0.02375, 0.1094, 0.1544, 0.147, 0.2777, 0.09736, 0.6702, 0.1916, 0.7198, 0.5058, 0.07529, 0.03101, 0.4266, 0.4645, 0.2875, 0.6232, 0.7072, 0.5358, 0.2209, 0.246, 0.6364, 0.4617, 0.6967, 0.5969, 0.5223, 0.4975, 0.5407, 0.5823, 0.2389, 0.594, 0.2921, 0.5432, 0.5193, 0.277, 0.02156, 0.05179, 0.02164, 0.07579, 0.2946, 0.0665, 0.1357, 0.0584, 0.02778, 0.004525, 0.2773, 0.331, 0.2957, 0.4301, 0.3441, 0.4638, 0.1458, 0.694, 0.4423, 0.1078, 0.1017, 0.4123, 0.4988, 0.3445, 0.3649, 0.1562, 0.1484, 0.4123, 0.3445, 0.3649, 0.1484]): _vg.add([_i], _w, 'REPLACE')
_vg = ob_solider.vertex_groups.new(name='chest')
for _i, _w in zip([21, 22, 24, 25, 26, 27, 28, 29, 30, 31, 32, 33, 34, 35, 37, 39, 41, 43, 44, 45, 48, 49, 51, 52, 56, 57, 58, 59, 60, 61, 62, 63, 64, 65, 120, 121, 136, 137, 138, 142, 143, 144, 145, 146, 148, 149, 151, 152, 153, 154, 155, 156, 157, 158, 159, 160, 161, 162, 163, 164, 167, 168, 169, 170, 171, 172, 173, 174, 175, 176, 177, 178, 179, 180, 181, 182, 183, 184, 186, 187, 204, 205, 208, 273, 274, 276, 277, 278, 279, 280, 281, 282, 283, 284, 285, 286, 287, 289, 291, 293, 295, 296, 297, 298, 301, 302, 304, 305, 308, 310, 311, 312, 313, 314, 315, 316, 317, 318, 319, 320, 321, 322, 323, 324, 325, 326, 327, 382, 383, 406, 407, 408, 409, 412, 416, 417, 418, 420, 421, 422, 424, 425, 427, 428, 429, 430, 431, 432, 434, 435, 436, 437, 438, 439, 440, 441, 444, 445, 446, 447, 448, 449, 450, 451, 452, 453, 454, 455, 456, 457, 458, 459, 460, 462, 463, 464, 465, 466, 468, 469, 470, 478, 492, 493, 496, 540, 541, 542, 543, 544, 545, 546, 547, 548, 549], [0.0, 0.0, 0.0, 1.0, 1.0, 1.0, 1.0, 1.0, 1.0, 1.0, 1.0, 1.0, 1.0, 1.0, 0.01859, 0.00307, 0.08417, 0.01278, 1.0, 0.1149, 1.0, 1.0, 1.0, 0.02506, 0.999, 1.0, 1.0, 1.0, 1.0, 1.0, 1.0, 0.0, 1.0, 0.0, 0.0, 0.0, 0.0, 9.882e-06, 1.047e-08, 1.223e-07, 0.0, 0.0, 0.007118, 0.0, 0.0, 0.0, 0.0, 0.0, 0.0, 0.0, 0.0, 0.0, 0.0, 0.0, 1.0, 1.0, 1.0, 1.0, 1.0, 1.0, 1.0, 1.0, 5.96e-08, 0.4999, 0.7492, 0.992, 0.1243, 0.138, 0.3715, 0.09234, 0.08616, 0.08454, 0.3695, 0.2868, 0.0, 0.0, 0.02563, 0.5496, 1.0, 1.0, 0.02885, 0.05949, 0.07762, 0.0, 0.0, 0.0, 1.0, 1.0, 1.0, 1.0, 1.0, 1.0, 1.0, 1.0, 1.0, 1.0, 1.0, 0.01859, 0.00307, 0.08417, 0.01278, 1.0, 0.1149, 1.0, 1.0, 1.0, 1.0, 0.02506, 1.0, 1.0, 1.0, 0.999, 1.0, 1.0, 1.0, 1.0, 1.0, 1.0, 1.0, 1.0, 1.0, 1.0, 0.0, 1.0, 1.0, 0.0, 0.0, 0.0, 0.0, 0.000104, 0.0, 9.882e-06, 1.047e-08, 0.004502, 0.0, 0.0, 0.0, 0.007118, 0.003206, 0.0, 0.0, 0.0, 0.0, 0.0, 0.0, 0.0, 0.0, 0.0, 0.0, 0.0, 1.0, 1.0, 1.0, 1.0, 1.0, 1.0, 0.0, 0.9924, 1.0, 1.0, 5.96e-08, 0.4999, 0.7492, 0.992, 0.1243, 0.138, 0.3715, 0.09234, 0.08616, 0.08454, 0.3695, 0.2868, 0.0, 0.0, 0.02563, 0.08453, 0.4352, 0.5496, 1.0, 1.0, 1.0, 0.0, 0.02885, 0.05949, 0.07762, 0.5, 0.5, 0.5, 0.5, 0.4978, 0.5036, 0.5, 0.5, 0.5, 0.5036]): _vg.add([_i], _w, 'REPLACE')
_vg = ob_solider.vertex_groups.new(name='neck')
for _i, _w in zip([25, 26, 27, 28, 29, 30, 31, 32, 33, 34, 52, 56, 57, 58, 59, 118, 119, 120, 121, 122, 123, 124, 126, 127, 128, 131, 132, 133, 134, 135, 136, 137, 138, 139, 140, 159, 160, 161, 162, 163, 170, 171, 172, 181, 182, 183, 184, 185, 186, 187, 277, 278, 279, 280, 281, 282, 283, 284, 285, 286, 305, 308, 310, 312, 313, 314, 315, 316, 317, 325, 380, 381, 382, 383, 384, 385, 386, 387, 388, 389, 392, 393, 394, 396, 399, 400, 401, 402, 403, 404, 405, 406, 407, 408, 409, 410, 411, 412, 413, 436, 437, 438, 439, 440, 449, 450, 451, 460, 461, 462, 463, 464, 465, 466, 467, 468, 469, 470], [0.0, 0.0, 0.0, 0.0, 1.3e-08, 0.0, 0.0, 3.15e-08, 2.723e-08, 0.0, 0.007028, 3.781e-05, 0.0, 0.0, 0.0, 5.96e-08, 0.0, 0.0, 0.0, 5.96e-08, 0.0, 0.0, 0.0, 0.0, 2.205e-06, 0.0, 5.96e-08, 0.0, 0.0, 0.0, 0.0, 2.445e-05, 4.913e-08, 0.0, 5.96e-08, 0.1542, 2.54e-08, 1.073e-08, 0.0, 0.0, 0.01957, 0.02259, 0.003405, 0.0, 0.0, 0.4235, 0.6889, 5.96e-08, 0.0, 0.0, 0.0, 0.0, 0.0, 0.0, 1.3e-08, 0.0, 0.0, 3.15e-08, 2.723e-08, 0.0, 0.007028, 0.0, 0.0, 3.781e-05, 0.0, 0.0, 0.0, 0.0, 5.058e-08, 2.696e-08, 5.96e-08, 0.0, 0.0, 0.0, 0.0005528, 0.0, 5.96e-08, 0.0, 0.01391, 0.0, 0.0, 0.0, 2.205e-06, 0.0, 0.0, 5.96e-08, 0.000649, 0.0, 2.056e-05, 0.0, 0.0, 0.002804, 0.0, 2.445e-05, 4.913e-08, 0.0, 0.0, 0.006823, 5.96e-08, 0.1542, 2.54e-08, 1.073e-08, 0.0, 0.0, 0.01957, 0.02259, 0.003405, 0.0, 0.0, 0.0, 0.4235, 0.3025, 0.9743, 0.6889, 5.96e-08, 0.0, 0.0, 0.0]): _vg.add([_i], _w, 'REPLACE')
_vg = ob_solider.vertex_groups.new(name='head')
for _i, _w in zip([28, 33, 34, 59, 118, 119, 120, 121, 122, 123, 124, 125, 126, 127, 128, 129, 130, 131, 132, 133, 134, 135, 136, 137, 138, 139, 140, 181, 182, 183, 184, 185, 186, 187, 280, 285, 286, 308, 310, 316, 317, 380, 381, 382, 383, 384, 385, 386, 387, 388, 389, 390, 391, 392, 393, 394, 395, 396, 397, 398, 399, 400, 401, 402, 403, 404, 405, 406, 407, 408, 409, 410, 411, 412, 413, 460, 461, 462, 463, 464, 465, 466, 467, 468, 469, 470], [0.0, 3.21e-09, 0.0, 0.0, 1.0, 1.0, 1.0, 1.0, 1.0, 1.0, 1.0, 1.0, 1.0, 1.0, 1.0, 1.0, 1.0, 1.0, 1.0, 1.0, 1.0, 1.0, 1.0, 1.0, 1.0, 1.0, 1.0, 1.0, 1.0, 0.5509, 0.4504, 1.0, 0.0, 0.0, 0.0, 3.21e-09, 0.0, 0.0, 0.0, 0.0, 2.878e-09, 1.0, 1.0, 1.0, 1.0, 0.9994, 1.0, 1.0, 1.0, 0.9861, 1.0, 1.0, 1.0, 1.0, 1.0, 1.0, 1.0, 1.0, 1.0, 1.0, 1.0, 1.0, 0.9994, 1.0, 1.0, 1.0, 1.0, 0.9971, 1.0, 1.0, 1.0, 1.0, 1.0, 0.9887, 1.0, 1.0, 1.0, 1.0, 0.5509, 0.6129, 0.5648, 0.4504, 1.0, 0.0, 0.0, 0.0]): _vg.add([_i], _w, 'REPLACE')
_vg = ob_solider.vertex_groups.new(name='upper_arm.L')
for _i, _w in zip([22, 25, 26, 27, 28, 29, 30, 31, 32, 33, 34, 35, 36, 37, 38, 39, 40, 41, 42, 43, 44, 45, 46, 47, 48, 49, 50, 51, 52, 53, 54, 55, 56, 57, 58, 59, 60, 61, 62, 64, 65, 145, 149, 151, 155, 159, 160, 161, 162, 163, 164, 167, 168, 169, 170, 171, 172, 173, 174, 175, 176, 177, 178, 179, 180, 184, 186, 187, 201, 202, 203, 204, 205, 206, 207, 208, 296, 298, 308, 310, 311, 315, 317, 320, 321, 325, 437, 469, 540, 542, 545], [0.0, 0.0, 0.0, 0.0, 0.0, 4.661e-08, 0.0, 0.0, 2.811e-08, 2.916e-08, 0.0, 0.0, 0.9784, 0.949, 0.9815, 0.9499, 0.9708, 0.9001, 0.9785, 0.9394, 3.653e-08, 0.8625, 0.9827, 0.9478, 5.692e-08, 0.0, 0.9841, 0.0, 0.9264, 0.9657, 0.9589, 0.9644, 0.0009277, 0.0, 0.0, 0.0, 2.667e-08, 4.157e-08, 0.0, 5.217e-08, 0.0, 1.629e-05, 0.0, 0.0, 0.0, 0.0, 2.514e-08, 4.601e-08, 0.0, 0.0, 3.605e-08, 0.0, 1.644e-06, 1.0, 0.5001, 0.2508, 0.007978, 0.8757, 0.862, 0.6285, 0.9076, 0.9138, 0.9155, 0.6305, 0.7132, 1.153e-09, 0.0, 0.0, 0.02461, 0.08129, 0.1261, 0.0654, 0.5803, 0.08168, 0.2432, 0.2745, 2.138e-09, 0.0, 0.0, 0.0, 0.0, 0.0, 3.073e-09, 3.343e-06, 0.0, 1.632e-08, 9.064e-09, 0.0, 2.078e-08, 2.609e-08, 8.163e-06]): _vg.add([_i], _w, 'REPLACE')
_vg = ob_solider.vertex_groups.new(name='forearm.L')
for _i, _w in zip([47, 168, 173, 174, 175, 176, 177, 178, 194, 195, 196, 197, 198, 199, 200, 201, 202, 203, 204, 205, 206, 207, 208, 209, 212, 217, 227, 228, 229, 233, 238, 248, 249, 250, 251], [0.01687, 2.92e-08, 0.0, 0.0, 2.871e-09, 2.495e-05, 0.0, 0.0, 0.9541, 0.9551, 0.9458, 0.9931, 0.9672, 0.9841, 0.991, 0.9615, 0.9135, 0.8691, 0.9057, 0.3603, 0.9178, 0.7546, 0.6478, 0.09162, 0.2106, 0.1031, 0.8681, 0.7774, 0.7511, 0.193, 0.04228, 0.9675, 0.807, 0.7794, 0.9677]): _vg.add([_i], _w, 'REPLACE')
_vg = ob_solider.vertex_groups.new(name='hand.L')
for _i, _w in zip([195, 198, 209, 212, 214, 217, 227, 228, 229, 230, 233, 235, 238, 248, 249], [0.02455, 0.004847, 0.8117, 0.6519, 0.0542, 0.08351, 0.1126, 0.1866, 0.03447, 0.9833, 0.6798, 0.06803, 0.02466, 0.01391, 0.1664]): _vg.add([_i], _w, 'REPLACE')
_vg = ob_solider.vertex_groups.new(name='f_index.02.L')
for _i, _w in zip([209, 213, 214, 215, 216, 217, 218, 219, 220, 224, 231, 234, 235, 236, 239, 240, 241, 242, 245], [0.0242, 0.8625, 0.06745, 0.1023, 0.001113, 0.06163, 0.6518, 0.1473, 0.09195, 0.06144, 0.01841, 0.941, 0.06761, 0.1069, 0.6996, 0.876, 0.4986, 0.03668, 0.09797]): _vg.add([_i], _w, 'REPLACE')
_vg = ob_solider.vertex_groups.new(name='f_index.03.L')
for _i, _w in zip([213, 219, 220, 221, 222, 240, 241, 242, 243], [0.04111, 0.8471, 0.9048, 1.002, 0.9916, 0.1214, 0.4995, 0.9564, 0.9792]): _vg.add([_i], _w, 'REPLACE')
_vg = ob_solider.vertex_groups.new(name='thumb.01.L')
for _i, _w in zip([194, 196, 209, 217, 218, 229, 238, 239, 244, 250], [0.01473, 0.01252, 0.02647, 0.6433, 0.1207, 0.1653, 0.8436, 0.1315, 0.02609, 0.1819]): _vg.add([_i], _w, 'REPLACE')
_vg = ob_solider.vertex_groups.new(name='thumb.02.L')
for _i, _w in zip([217, 218, 223, 224, 238, 239, 244, 245], [0.0522, 0.0203, 0.4793, 0.03786, 0.03603, 0.04774, 0.8816, 0.08559]): _vg.add([_i], _w, 'REPLACE')
_vg = ob_solider.vertex_groups.new(name='thumb.03.L')
for _i, _w in zip([217, 218, 223, 224, 225, 226, 239, 244, 245, 246, 247], [0.05783, 0.1238, 0.4753, 0.8745, 0.9832, 0.9841, 0.07788, 0.05851, 0.788, 0.9782, 0.9682]): _vg.add([_i], _w, 'REPLACE')
_vg = ob_solider.vertex_groups.new(name='f_middle.02.L')
for _i, _w in zip([210, 211, 212, 213, 214, 215, 216, 228, 231, 232, 233, 234, 235, 236, 237], [0.07685, 0.1576, 0.1093, 0.01651, 0.829, 0.1394, 0.7567, 0.001453, 0.1795, 0.1701, 0.1121, 0.00713, 0.8346, 0.7398, 0.8388]): _vg.add([_i], _w, 'REPLACE')
_vg = ob_solider.vertex_groups.new(name='f_middle.03.L')
for _i, _w in zip([210, 211, 213, 214, 215, 216, 231, 232, 236, 237], [0.9017, 0.8279, 0.01078, 0.009615, 0.7495, 0.2055, 0.7835, 0.8164, 0.1477, 0.1247]): _vg.add([_i], _w, 'REPLACE')
_vg = ob_solider.vertex_groups.new(name='upper_arm.R')
for _i, _w in zip([44, 160, 274, 277, 278, 279, 280, 281, 282, 283, 284, 285, 286, 287, 288, 289, 290, 291, 292, 293, 294, 295, 296, 297, 298, 299, 300, 301, 302, 303, 304, 305, 306, 307, 308, 309, 310, 311, 312, 313, 314, 315, 316, 317, 318, 319, 320, 321, 322, 324, 325, 327, 420, 425, 427, 431, 436, 437, 438, 439, 440, 441, 446, 447, 448, 449, 450, 451, 452, 453, 454, 455, 456, 457, 458, 459, 466, 468, 469, 470, 489, 490, 491, 492, 493, 494, 495, 496, 546, 547, 549], [2.138e-09, 9.064e-09, 0.0, 0.0, 0.0, 0.0, 0.0, 4.661e-08, 0.0, 0.0, 2.811e-08, 2.916e-08, 0.0, 0.0, 0.9784, 0.949, 0.9815, 0.9499, 0.9708, 0.9001, 0.9785, 0.9394, 3.653e-08, 0.8625, 0.0, 0.9827, 0.9478, 5.692e-08, 0.0, 0.9841, 0.0, 0.9264, 0.9657, 0.9589, 0.0, 0.9644, 0.0, 0.0, 0.0009277, 0.0, 0.0, 0.0, 0.0, 3.073e-09, 2.667e-08, 4.157e-08, 3.343e-06, 0.0, 0.0, 5.217e-08, 1.632e-08, 0.0, 1.629e-05, 0.0, 0.0, 0.0, 0.0, 2.514e-08, 4.601e-08, 0.0, 0.0, 3.605e-08, 0.0, 1.644e-06, 1.0, 0.5001, 0.2508, 0.007978, 0.8757, 0.862, 0.6285, 0.9076, 0.9138, 0.9155, 0.6305, 0.7132, 1.153e-09, 0.0, 0.0, 0.0, 0.02461, 0.08129, 0.1261, 0.0654, 0.5803, 0.08168, 0.2432, 0.2745, 2.078e-08, 2.609e-08, 8.163e-06]): _vg.add([_i], _w, 'REPLACE')
_vg = ob_solider.vertex_groups.new(name='forearm.R')
for _i, _w in zip([300, 447, 452, 453, 454, 455, 456, 457, 482, 483, 484, 485, 486, 487, 488, 489, 490, 491, 492, 493, 494, 495, 496, 497, 500, 505, 515, 516, 517, 521, 526, 536, 537, 538, 539], [0.01687, 2.92e-08, 0.0, 0.0, 2.871e-09, 2.495e-05, 0.0, 0.0, 0.9541, 0.9551, 0.9458, 0.9931, 0.9672, 0.9841, 0.991, 0.9615, 0.9135, 0.8691, 0.9057, 0.3603, 0.9178, 0.7546, 0.6478, 0.09162, 0.2106, 0.1031, 0.8681, 0.7774, 0.7511, 0.193, 0.04228, 0.9675, 0.807, 0.7794, 0.9677]): _vg.add([_i], _w, 'REPLACE')
_vg = ob_solider.vertex_groups.new(name='hand.R')
for _i, _w in zip([483, 486, 497, 500, 502, 505, 515, 516, 517, 518, 521, 523, 526, 536, 537], [0.02455, 0.004847, 0.8117, 0.6519, 0.0542, 0.08351, 0.1126, 0.1866, 0.03447, 0.9833, 0.6798, 0.06803, 0.02466, 0.01391, 0.1664]): _vg.add([_i], _w, 'REPLACE')
_vg = ob_solider.vertex_groups.new(name='f_index.02.R')
for _i, _w in zip([497, 501, 502, 503, 504, 505, 506, 507, 508, 512, 519, 522, 523, 524, 527, 528, 529, 530, 533], [0.0242, 0.8625, 0.06745, 0.1023, 0.001113, 0.06163, 0.6518, 0.1473, 0.09195, 0.06144, 0.01841, 0.941, 0.06761, 0.1069, 0.6996, 0.876, 0.4986, 0.03668, 0.09797]): _vg.add([_i], _w, 'REPLACE')
_vg = ob_solider.vertex_groups.new(name='f_index.03.R')
for _i, _w in zip([501, 507, 508, 509, 510, 528, 529, 530, 531], [0.04111, 0.8471, 0.9048, 1.002, 0.9916, 0.1214, 0.4995, 0.9564, 0.9792]): _vg.add([_i], _w, 'REPLACE')
_vg = ob_solider.vertex_groups.new(name='thumb.01.R')
for _i, _w in zip([482, 484, 497, 505, 506, 517, 526, 527, 532, 538], [0.01473, 0.01252, 0.02647, 0.6433, 0.1207, 0.1653, 0.8436, 0.1315, 0.02609, 0.1819]): _vg.add([_i], _w, 'REPLACE')
_vg = ob_solider.vertex_groups.new(name='thumb.02.R')
for _i, _w in zip([505, 506, 511, 512, 526, 527, 532, 533], [0.0522, 0.0203, 0.4793, 0.03786, 0.03603, 0.04774, 0.8816, 0.08559]): _vg.add([_i], _w, 'REPLACE')
_vg = ob_solider.vertex_groups.new(name='thumb.03.R')
for _i, _w in zip([505, 506, 511, 512, 513, 514, 527, 532, 533, 534, 535], [0.05783, 0.1238, 0.4753, 0.8745, 0.9832, 0.9841, 0.07788, 0.05851, 0.788, 0.9782, 0.9682]): _vg.add([_i], _w, 'REPLACE')
_vg = ob_solider.vertex_groups.new(name='f_middle.02.R')
for _i, _w in zip([498, 499, 500, 501, 502, 503, 504, 516, 519, 520, 521, 522, 523, 524, 525], [0.07685, 0.1576, 0.1093, 0.01651, 0.829, 0.1394, 0.7567, 0.001453, 0.1795, 0.1701, 0.1121, 0.00713, 0.8346, 0.7398, 0.8388]): _vg.add([_i], _w, 'REPLACE')
_vg = ob_solider.vertex_groups.new(name='f_middle.03.R')
for _i, _w in zip([498, 499, 501, 502, 503, 504, 519, 520, 524, 525], [0.9017, 0.8279, 0.01078, 0.009615, 0.7495, 0.2055, 0.7835, 0.8164, 0.1477, 0.1247]): _vg.add([_i], _w, 'REPLACE')
_vg = ob_solider.vertex_groups.new(name='thigh.L')
for _i, _w in zip([0, 1, 2, 3, 4, 5, 6, 7, 8, 9, 10, 11, 12, 13, 14, 15, 16, 17, 18, 19, 20, 21, 22, 23, 24, 49, 61, 62, 63, 64, 65, 66, 67, 68, 69, 70, 71, 74, 76, 78, 79, 82, 83, 84, 85, 115, 116, 117, 141, 142, 143, 144, 145, 146, 147, 148, 149, 150, 151, 152, 153, 154, 155, 156, 157, 158, 167, 188, 189, 190, 191, 192, 193, 262, 264, 266, 321, 323, 326, 414, 415, 416, 417, 418, 419, 421, 422, 423, 424, 426, 428, 432, 433, 434, 435, 444, 471, 472, 473, 474, 475, 476, 477, 478, 479, 480, 540, 542, 544, 545], [1.0, 1.0, 1.0, 1.0, 1.0, 1.0, 1.0, 0.8338, 1.0, 1.0, 1.0, 0.933, 1.0, 1.0, 1.0, 1.0, 1.0, 1.0, 1.0, 0.9776, 0.9929, 0.0, 0.0, 0.0, 0.0, 0.0, 1.831e-08, 0.0, 0.0, 2.222e-08, 0.0, 0.912, 1.0, 1.0, 1.0, 0.02705, 0.003691, 0.04633, 0.08406, 0.2005, 0.2406, 0.07733, 0.1107, 0.2829, 0.07776, 0.05763, 0.05071, 0.8055, 0.0, 1.328e-07, 0.0, 0.0, 0.0003945, 0.0, 0.0, 0.0, 0.0, 0.0, 0.0, 0.0, 0.0, 0.0, 0.0, 0.0, 0.0, 0.0, 0.0, 0.436, 0.0, 0.1855, 0.8166, 1.0, 0.3693, 2.65e-08, 5.059e-06, 0.0, 0.0, 0.0, 0.0, 0.0, 0.0, 0.0, 0.0, 0.0, 0.0, 4.69e-05, 0.0, 0.0, 0.0, 0.0, 0.0, 0.0, 0.0, 0.0, 0.0, 0.0, 0.1701, 0.2816, 0.3164, 0.0, 0.0, 0.03583, 0.01008, 0.0, 0.2501, 0.0, 9.153e-09, 1.111e-08, 2.345e-05, 0.0001973]): _vg.add([_i], _w, 'REPLACE')
_vg = ob_solider.vertex_groups.new(name='shin.L')
for _i, _w in zip([0, 1, 2, 3, 4, 5, 6, 7, 8, 68, 69, 70, 71, 72, 73, 74, 75, 76, 77, 78, 79, 80, 81, 82, 83, 84, 85, 86, 87, 88, 89, 90, 91, 92, 93, 94, 96, 97, 98, 99, 104, 106, 107, 108, 109, 110, 111, 112, 113, 114, 115, 116, 117, 165, 166], [0.0, 0.0, 5.96e-08, 5.96e-08, 0.0, 5.96e-08, 5.96e-08, 0.1621, 0.0, 0.0, 5.96e-08, 0.9604, 0.9725, 0.99, 0.9843, 0.9516, 0.9848, 0.9154, 0.9793, 0.7989, 0.7579, 0.9861, 0.9822, 0.9216, 0.8876, 0.7156, 0.9209, 0.9866, 0.9893, 0.9853, 0.9865, 0.6434, 0.4879, 0.7732, 0.7531, 0.7697, 5.96e-08, 0.003816, 5.96e-08, 5.96e-08, 0.0, 5.96e-08, 0.0, 0.1787, 0.00747, 0.0, 0.0, 0.0, 0.0, 0.0, 0.9418, 0.949, 0.1906, 1.788e-07, 0.0]): _vg.add([_i], _w, 'REPLACE')
_vg = ob_solider.vertex_groups.new(name='foot.L')
for _i, _w in zip([90, 91, 92, 93, 94, 95, 96, 97, 98, 99, 100, 101, 102, 103, 104, 105, 106, 107, 108, 109, 110, 111, 112, 113, 114, 165, 166], [0.3566, 0.5121, 0.2268, 0.2469, 0.2303, 1.0, 1.0, 0.9962, 1.0, 1.0, 0.9881, 0.9842, 1.0, 1.0, 1.0, 1.0, 1.0, 1.0, 0.8213, 0.9925, 1.0, 1.0, 1.0, 1.0, 1.0, 1.0, 1.0]): _vg.add([_i], _w, 'REPLACE')
_vg = ob_solider.vertex_groups.new(name='thigh.R')
for _i, _w in zip([10, 12, 14, 63, 141, 142, 143, 144, 146, 147, 148, 150, 152, 156, 157, 158, 188, 189, 190, 191, 192, 252, 253, 254, 255, 256, 257, 258, 259, 260, 261, 262, 263, 264, 265, 266, 267, 268, 269, 270, 271, 272, 273, 274, 275, 276, 302, 319, 321, 322, 323, 324, 326, 327, 328, 329, 330, 331, 332, 333, 336, 338, 340, 341, 344, 345, 346, 347, 377, 378, 379, 414, 415, 416, 417, 418, 419, 420, 421, 422, 423, 424, 425, 426, 427, 428, 429, 430, 431, 432, 433, 434, 435, 444, 446, 471, 472, 473, 474, 475, 476, 477, 478, 479, 480, 481, 544, 546, 547, 549], [2.65e-08, 5.059e-06, 0.0, 0.0, 0.0, 4.3e-08, 0.0, 0.0, 0.0, 0.0, 0.0, 0.0, 0.0, 0.0, 0.0, 0.0, 0.1701, 0.0, 0.03583, 0.01008, 0.0, 1.0, 1.0, 1.0, 1.0, 1.0, 1.0, 1.0, 0.8338, 1.0, 1.0, 1.0, 0.933, 1.0, 1.0, 1.0, 1.0, 1.0, 1.0, 1.0, 0.9776, 0.9929, 0.0, 0.0, 0.0, 0.0, 0.0, 1.831e-08, 0.0, 0.0, 0.0, 2.222e-08, 0.0, 0.0, 0.912, 1.0, 1.0, 1.0, 0.02705, 0.003691, 0.04633, 0.08406, 0.2005, 0.2406, 0.07733, 0.1107, 0.2829, 0.07776, 0.05763, 0.05071, 0.8055, 0.0, 0.0, 0.0, 0.0, 0.0, 0.0, 0.0003945, 4.69e-05, 0.0, 0.0, 0.0, 0.0, 0.0, 0.0, 0.0, 0.0, 0.0, 0.0, 0.0, 0.0, 0.0, 0.0, 0.0, 0.0, 0.436, 0.2816, 0.3164, 0.0, 0.0, 0.1855, 0.8166, 0.0, 0.2501, 1.0, 0.3693, 2.345e-05, 9.153e-09, 1.111e-08, 0.0001973]): _vg.add([_i], _w, 'REPLACE')
_vg = ob_solider.vertex_groups.new(name='shin.R')
for _i, _w in zip([252, 253, 254, 255, 256, 257, 258, 259, 260, 330, 331, 332, 333, 334, 335, 336, 337, 338, 339, 340, 341, 342, 343, 344, 345, 346, 347, 348, 349, 350, 351, 352, 353, 354, 355, 356, 358, 359, 360, 361, 366, 368, 369, 370, 371, 372, 373, 374, 375, 376, 377, 378, 379, 442, 443], [0.0, 0.0, 5.96e-08, 5.96e-08, 0.0, 5.96e-08, 5.96e-08, 0.1621, 0.0, 0.0, 5.96e-08, 0.9604, 0.9725, 0.99, 0.9843, 0.9516, 0.9848, 0.9154, 0.9793, 0.7989, 0.7579, 0.9861, 0.9822, 0.9216, 0.8876, 0.7156, 0.9209, 0.9866, 0.9893, 0.9853, 0.9865, 0.6434, 0.4879, 0.7732, 0.7531, 0.7697, 5.96e-08, 0.003816, 5.96e-08, 5.96e-08, 0.0, 5.96e-08, 0.0, 0.1787, 0.00747, 0.0, 0.0, 0.0, 0.0, 0.0, 0.9418, 0.949, 0.1906, 1.788e-07, 0.0]): _vg.add([_i], _w, 'REPLACE')
_vg = ob_solider.vertex_groups.new(name='foot.R')
for _i, _w in zip([352, 353, 354, 355, 356, 357, 358, 359, 360, 361, 362, 363, 364, 365, 366, 367, 368, 369, 370, 371, 372, 373, 374, 375, 376, 442, 443], [0.3566, 0.5121, 0.2268, 0.2469, 0.2303, 1.0, 1.0, 0.9962, 1.0, 1.0, 0.9881, 0.9842, 1.0, 1.0, 1.0, 1.0, 1.0, 1.0, 0.8213, 0.9925, 1.0, 1.0, 1.0, 1.0, 1.0, 1.0, 1.0]): _vg.add([_i], _w, 'REPLACE')
_vg = ob_solider.vertex_groups.new(name='hips.001')
for _i, _w in zip([9, 10, 11, 12, 13, 14, 15, 17, 20, 21, 22, 23, 24, 35, 44, 48, 49, 51, 60, 61, 62, 63, 64, 65, 66, 67, 141, 142, 143, 144, 145, 146, 147, 148, 149, 150, 151, 152, 153, 154, 155, 156, 157, 158, 161, 162, 163, 164, 167, 168, 175, 188, 189, 190, 191, 192, 193, 261, 262, 263, 264, 265, 266, 267, 269, 272, 273, 274, 275, 276, 287, 296, 298, 301, 302, 304, 311, 318, 319, 320, 321, 322, 323, 324, 326, 327, 328, 329, 414, 415, 416, 417, 418, 419, 420, 421, 422, 423, 424, 425, 426, 427, 428, 429, 430, 431, 432, 433, 434, 435, 438, 439, 440, 441, 444, 445, 446, 447, 454, 471, 472, 473, 474, 475, 476, 477, 478, 479, 480, 481, 540, 541, 542, 543, 544, 545, 546, 547, 548, 549], [0.0, 3.311e-08, 0.006948, 1.062e-05, 5.96e-08, 0.0, 0.0, 5.96e-08, 0.007083, 1.0, 1.0, 1.0, 1.0, 0.0, 2.094e-08, 2.688e-09, 0.0, 0.0, 3.293e-08, 5.933e-08, 0.0, 1.0, 4.482e-08, 1.0, 0.06172, 5.96e-08, 1.0, 1.0, 1.0, 1.0, 0.9925, 1.0, 1.0, 1.0, 1.0, 1.0, 1.0, 1.0, 1.0, 1.0, 1.0, 1.0, 1.0, 1.0, 2.857e-09, 0.0, 0.0, 2.355e-08, 0.0, 1.742e-07, 2.023e-09, 0.389, 1.0, 0.7786, 0.1446, 0.0, 0.6307, 0.0, 3.311e-08, 0.006948, 1.062e-05, 5.96e-08, 0.0, 0.0, 5.96e-08, 0.007083, 1.0, 1.0, 1.0, 1.0, 0.0, 2.094e-08, 0.0, 2.688e-09, 0.0, 0.0, 0.0, 3.293e-08, 5.933e-08, 1.477e-05, 0.0, 0.0, 1.0, 4.482e-08, 1.0, 1.0, 0.06172, 5.96e-08, 1.0, 1.0, 1.0, 1.0, 1.0, 1.0, 0.9925, 0.9967, 1.0, 1.0, 1.0, 1.0, 1.0, 1.0, 1.0, 1.0, 1.0, 1.0, 1.0, 1.0, 1.0, 1.0, 2.857e-09, 0.0, 0.0, 2.355e-08, 1.0, 0.007614, 0.0, 1.742e-07, 2.023e-09, 0.389, 0.432, 0.364, 1.0, 1.0, 0.7786, 0.1446, 1.0, 0.4931, 0.0, 0.6307, 0.5, 0.5, 0.5, 0.5, 0.5022, 0.4962, 0.5, 0.5, 0.5, 0.4962]): _vg.add([_i], _w, 'REPLACE')
_m = ob_solider.modifiers.new('Скелет', 'ARMATURE')
_m.object = ob_human

# ---- collection membership
col_collection_1.objects.link(ob_human)
col_collection_1.objects.link(ob_solider)

# ---- scene / render settings (as saved in the file)
scene.frame_start = 1; scene.frame_end = 24; scene.frame_set(21)
scene.render.engine = 'BLENDER_EEVEE_NEXT'
scene.render.resolution_percentage = 50
scene.render.dither_intensity = 0.0
scene.cycles.use_denoising = False
scene.cycles.samples = 128
scene.cycles.sampling_pattern = 'TABULATED_SOBOL'
scene.cycles.light_sampling_threshold = 0.0
scene.cycles.use_adaptive_sampling = False
scene.cycles.use_light_tree = False
scene.cycles.blur_glossy = 0.0
scene.cycles.sample_clamp_indirect = 0.0
scene.view_settings.view_transform = 'Standard'
bpy.context.view_layer.update()

# ---- added for rendering (the .blend has no active camera and no usable light): camera, sun
cam_auto = bpy.data.cameras.new('AutoCamera')
cam_auto.lens = 50.0
cam_auto.sensor_width = 36.0
cam_auto.clip_end = 1000.0
ob_auto_camera = bpy.data.objects.new('AutoCamera', cam_auto)
scene.collection.objects.link(ob_auto_camera)
ob_auto_camera.location = (2.07401, -2.47114, 2.55189)
ob_auto_camera.rotation_euler = (1.09748, -7.21219e-08, 0.694738)
scene.camera = ob_auto_camera
light_auto_sun = bpy.data.lights.new('AutoSun', 'SUN')
light_auto_sun.energy = 3.0
light_auto_sun.angle = 0.0523599
ob_auto_sun = bpy.data.objects.new('AutoSun', light_auto_sun)
scene.collection.objects.link(ob_auto_sun)
ob_auto_sun.rotation_euler = (0.872665, 0.174533, 0.523599)
bpy.context.view_layer.update()
